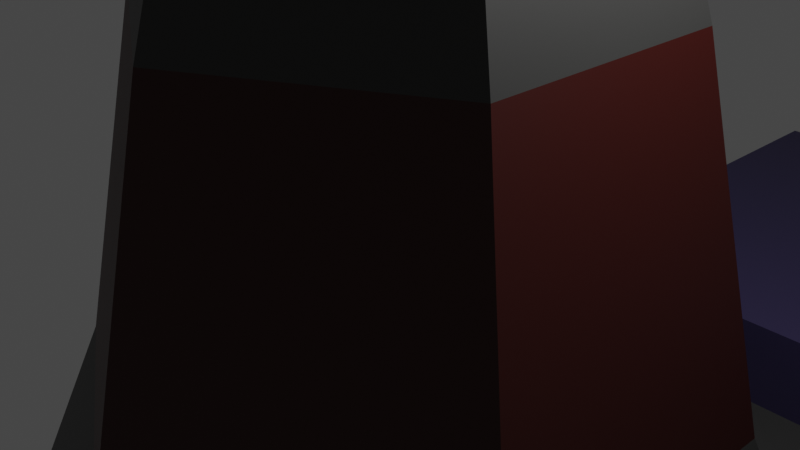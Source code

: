 # Source: factory3.blend  (saved by Blender 2.81.16; exported with 4.5.12 LTS)
import bpy
from mathutils import Matrix  # noqa: F401  (used for matrix-valued properties, if any)

bpy.ops.wm.read_factory_settings(use_empty=True)
scene = bpy.context.scene
scene.name = 'Scene'

# ---- collections
col_collection = bpy.data.collections.new('Collection'); scene.collection.children.link(col_collection)

# ---- materials (node trees are filled in below, after node groups)
mat_material_001 = bpy.data.materials.new('Material.001')
mat_material_001.use_transparent_shadow = False
mat_material_003 = bpy.data.materials.new('Material.003')
mat_material_003.use_transparent_shadow = False
mat_material_002 = bpy.data.materials.new('Material.002')
mat_material_002.use_transparent_shadow = False

# ---- material node trees
mat_material_001.use_nodes = True; mat_material_001.node_tree.nodes.clear()
_N = mat_material_001.node_tree.nodes; _L = mat_material_001.node_tree.links
n0 = _N.new('ShaderNodeOutputMaterial'); n0.name = 'Material Output'; n0.location = (300, 300)
n1 = _N.new('ShaderNodeBsdfPrincipled'); n1.name = 'Principled BSDF'; n1.location = (10, 300)
n1.distribution = 'GGX'
n1.subsurface_method = 'BURLEY'
n1.inputs[0].default_value = (0.03522, 0.0349, 0.03397, 1.0)
n1.inputs[3].default_value = 1.45
n1.inputs[27].default_value = (0.0, 0.0, 0.0, 1.0)
n1.inputs[28].default_value = 1.0
_L.new(n1.outputs[0], n0.inputs[0])
n0.is_active_output = True
mat_material_003.use_nodes = True; mat_material_003.node_tree.nodes.clear()
_N = mat_material_003.node_tree.nodes; _L = mat_material_003.node_tree.links
n0 = _N.new('ShaderNodeOutputMaterial'); n0.name = 'Material Output'; n0.location = (300, 300)
n1 = _N.new('ShaderNodeBsdfPrincipled'); n1.name = 'Principled BSDF'; n1.location = (10, 300)
n1.distribution = 'GGX'
n1.subsurface_method = 'BURLEY'
n1.inputs[0].default_value = (0.03522, 0.001995, 0.0005674, 1.0)
n1.inputs[3].default_value = 1.45
n1.inputs[27].default_value = (0.0, 0.0, 0.0, 1.0)
n1.inputs[28].default_value = 1.0
_L.new(n1.outputs[0], n0.inputs[0])
n0.is_active_output = True
mat_material_002.use_nodes = True; mat_material_002.node_tree.nodes.clear()
_N = mat_material_002.node_tree.nodes; _L = mat_material_002.node_tree.links
n0 = _N.new('ShaderNodeOutputMaterial'); n0.name = 'Material Output'; n0.location = (300, 300)
n1 = _N.new('ShaderNodeBsdfPrincipled'); n1.name = 'Principled BSDF'; n1.location = (10, 300)
n1.distribution = 'GGX'
n1.subsurface_method = 'BURLEY'
n1.inputs[0].default_value = (0.03813, 0.02976, 0.08714, 1.0)
n1.inputs[3].default_value = 1.45
n1.inputs[27].default_value = (0.0, 0.0, 0.0, 1.0)
n1.inputs[28].default_value = 1.0
_L.new(n1.outputs[0], n0.inputs[0])
n0.is_active_output = True

# ---- world
world_world = bpy.data.worlds.new('World'); scene.world = world_world
world_world.use_nodes = True; world_world.node_tree.nodes.clear()
_N = world_world.node_tree.nodes; _L = world_world.node_tree.links
n0 = _N.new('ShaderNodeOutputWorld'); n0.name = 'World Output'; n0.location = (300, 300)
n1 = _N.new('ShaderNodeBackground'); n1.name = 'Background'; n1.location = (10, 300)
n1.inputs[0].default_value = (0.05088, 0.05088, 0.05088, 1.0)
_L.new(n1.outputs[0], n0.inputs[0])
n0.is_active_output = True
world_world.color = (0.05088, 0.05088, 0.05088)
world_world.use_sun_shadow = False
world_world.sun_shadow_jitter_overblur = 0.0

# ---- cameras
cam_camera = bpy.data.cameras.new('Camera')
cam_camera.clip_end = 100.0
cam_camera.ortho_scale = 7.314

# ---- lights
light_light = bpy.data.lights.new('Light', 'POINT')
light_light.transmission_factor = 0.0
light_light.energy = 1000.0
light_light.shadow_soft_size = 0.1
light_light.shadow_maximum_resolution = 0.006
light_light.use_absolute_resolution = True

# ---- meshes
me_cylinder = bpy.data.meshes.new('Cylinder')
me_cylinder.from_pydata([(0.0, 0.7128, 0.3692), (0.0, 1.0, 1.0), (0.6173, 0.3564, 0.3692), (0.866, 0.5, 1.0), (0.6173, -0.3564, 0.3692), (0.866, -0.5, 1.0), (-6.232e-08, -0.7128, 0.3692), (-8.742e-08, -1.0, 1.0), (-0.6173, -0.3564, 0.3692), (-0.866, -0.5, 1.0), (-0.6173, 0.3564, 0.3692), (-0.866, 0.5, 1.0), (-7.508e-09, 0.5367, -0.4285), (0.4648, 0.2684, -0.4285), (0.4648, -0.2684, -0.4285), (-5.443e-08, -0.5367, -0.4285), (-0.4648, -0.2684, -0.4285), (-0.4648, 0.2684, -0.4285), (-5.208e-10, 0.3089, -0.8535), (0.2675, 0.1545, -0.8535), (0.2675, -0.1545, -0.8535), (-2.767e-08, -0.3089, -0.8535), (-0.2675, -0.1545, -0.8535), (-0.2675, 0.1545, -0.8535), (-5.734e-09, 0.4099, -0.8535), (0.355, 0.205, -0.8535), (0.355, -0.205, -0.8535), (-4.157e-08, -0.4099, -0.8535), (-0.355, -0.205, -0.8535), (-0.355, 0.205, -0.8535), (-5.208e-10, 0.3089, 0.2307), (0.2675, 0.1545, 0.2307), (0.2675, -0.1545, 0.2307), (-2.767e-08, -0.3089, 0.2307), (-0.2675, -0.1545, 0.2307), (-0.2675, 0.1545, 0.2307), (-0.7037, -0.4063, 0.5883), (-0.866, 0.1249, 1.0), (-0.7053, 0.1057, 0.5924), (-1.331, 0.1249, 1.0), (-1.331, -0.5, 1.0), (-1.168, -0.4063, 0.5883), (-1.17, 0.1057, 0.5924), (-0.866, -1.198, 1.0), (-0.7037, -1.105, 0.5883), (-1.331, -1.198, 1.0), (-1.168, -1.105, 0.5883), (-1.484, -0.5, 1.0), (-1.322, -0.4063, 0.5883), (-1.484, -1.198, 1.0), (-1.322, -1.105, 0.5883), (-0.008245, -0.5, 1.0), (0.1541, -0.4063, 0.5883), (-0.008245, -1.198, 1.0), (0.1541, -1.105, 0.5883), (-0.008245, -0.5, 1.0), (0.1541, -0.4063, 0.5883), (-0.008245, -1.198, 1.0), (0.1541, -1.105, 0.5883), (-0.008245, -0.5, 1.0), (0.1541, -0.4063, 0.5883), (-0.008245, -1.198, 1.0), (0.1541, -1.105, 0.5883)], [], [(0, 1, 3, 2), (2, 3, 5, 4), (4, 5, 7, 6), (6, 7, 9, 36, 8), (3, 1, 11, 37, 9, 7, 5), (8, 36, 38, 37, 11, 10), (10, 11, 1, 0), (6, 8, 16, 15), (17, 12, 24, 29), (2, 4, 14, 13), (8, 10, 17, 16), (0, 2, 13, 12), (4, 6, 15, 14), (10, 0, 12, 17), (23, 18, 30, 35), (15, 16, 28, 27), (13, 14, 26, 25), (16, 17, 29, 28), (14, 15, 27, 26), (12, 13, 25, 24), (19, 18, 24, 25), (20, 19, 25, 26), (21, 20, 26, 27), (22, 21, 27, 28), (23, 22, 28, 29), (18, 23, 29, 24), (30, 31, 32, 33, 34, 35), (21, 22, 34, 33), (19, 20, 32, 31), (22, 23, 35, 34), (20, 21, 33, 32), (18, 19, 31, 30), (37, 38, 42, 39), (39, 42, 41, 40), (9, 40, 45, 43), (9, 37, 39, 40), (38, 36, 41, 42), (44, 43, 45, 46), (43, 44, 58, 57), (41, 36, 44, 46), (41, 46, 50, 48), (47, 48, 50, 49), (46, 45, 49, 50), (40, 41, 48, 47), (45, 40, 47, 49), (52, 51, 53, 54), (9, 43, 57, 55), (36, 9, 55, 56), (44, 36, 56, 58), (59, 60, 56, 55), (62, 61, 57, 58), (61, 59, 55, 57), (60, 62, 58, 56), (51, 52, 60, 59), (54, 53, 61, 62), (53, 51, 59, 61), (52, 54, 62, 60)])
me_cylinder.polygons.foreach_set('material_index', [0, 0, 0, 0, 0, 0, 0, 1, 0, 1, 1, 1, 1, 1, 0, 0, 0, 0, 0, 0, 0, 0, 0, 0, 0, 0, 0, 0, 0, 0, 0, 0, 0, 0, 0, 0, 0, 0, 0, 0, 0, 0, 0, 0, 0, 0, 0, 0, 0, 0, 0, 0, 0, 0, 0, 0, 0])
_uv = me_cylinder.uv_layers.new(name='UVMap')
_uv.uv.foreach_set('vector', [1.0, 0.5, 1.0, 1.0, 0.8333, 1.0, 0.8333, 0.5, 0.8333, 0.5, 0.8333, 1.0, 0.6667, 1.0, 0.6667, 0.5, 0.6667, 0.5, 0.6667, 1.0, 0.5, 1.0, 0.5, 0.5, 0.5, 0.5, 0.5, 1.0, 0.3333, 1.0, 0.3333, 0.6736, 0.3333, 0.5, 0.4578, 0.37, 0.25, 0.49, 0.04215, 0.37, 0.04215, 0.28, 0.04215, 0.13, 0.25, 0.01, 0.4578, 0.13, 0.3333, 0.5, 0.3333, 0.6736, 0.2279, 0.6769, 0.2292, 1.0, 0.1667, 1.0, 0.1667, 0.5, 0.1667, 0.5, 0.1667, 1.0, -8.941e-08, 1.0, -8.941e-08, 0.5, 0.5, 0.5, 0.3333, 0.5, 0.3333, 0.5, 0.5, 0.5, 0.1667, 0.5, -8.941e-08, 0.5, -8.941e-08, 0.5, 0.1667, 0.5, 0.8333, 0.5, 0.6667, 0.5, 0.6667, 0.5, 0.8333, 0.5, 0.3333, 0.5, 0.1667, 0.5, 0.1667, 0.5, 0.3333, 0.5, 1.0, 0.5, 0.8333, 0.5, 0.8333, 0.5, 1.0, 0.5, 0.6667, 0.5, 0.5, 0.5, 0.5, 0.5, 0.6667, 0.5, 0.1667, 0.5, -8.941e-08, 0.5, -8.941e-08, 0.5, 0.1667, 0.5, 0.5934, 0.3404, 0.75, 0.4309, 0.75, 0.4309, 0.5934, 0.3404, 0.5, 0.5, 0.3333, 0.5, 0.3333, 0.5, 0.5, 0.5, 0.8333, 0.5, 0.6667, 0.5, 0.6667, 0.5, 0.8333, 0.5, 0.3333, 0.5, 0.1667, 0.5, 0.1667, 0.5, 0.3333, 0.5, 0.6667, 0.5, 0.5, 0.5, 0.5, 0.5, 0.6667, 0.5, 1.0, 0.5, 0.8333, 0.5, 0.8333, 0.5, 1.0, 0.5, 0.9066, 0.3404, 0.75, 0.4309, 0.75, 0.49, 0.9578, 0.37, 0.9066, 0.1596, 0.9066, 0.3404, 0.9578, 0.37, 0.9578, 0.13, 0.75, 0.06913, 0.9066, 0.1596, 0.9578, 0.13, 0.75, 0.01, 0.5934, 0.1596, 0.75, 0.06913, 0.75, 0.01, 0.5422, 0.13, 0.5934, 0.3404, 0.5934, 0.1596, 0.5422, 0.13, 0.5422, 0.37, 0.75, 0.4309, 0.5934, 0.3404, 0.5422, 0.37, 0.75, 0.49, 0.75, 0.4309, 0.9066, 0.3404, 0.9066, 0.1596, 0.75, 0.06913, 0.5934, 0.1596, 0.5934, 0.3404, 0.75, 0.06913, 0.5934, 0.1596, 0.5934, 0.1596, 0.75, 0.06913, 0.9066, 0.3404, 0.9066, 0.1596, 0.9066, 0.1596, 0.9066, 0.3404, 0.5934, 0.1596, 0.5934, 0.3404, 0.5934, 0.3404, 0.5934, 0.1596, 0.9066, 0.1596, 0.75, 0.06913, 0.75, 0.06913, 0.9066, 0.1596, 0.75, 0.4309, 0.9066, 0.3404, 0.9066, 0.3404, 0.75, 0.4309, 0.2292, 1.0, 0.2279, 0.6769, 0.2279, 0.6769, 0.2292, 1.0, 0.2292, 1.0, 0.2279, 0.6769, 0.3333, 0.6736, 0.3333, 1.0, 0.04215, 0.13, 0.04215, 0.13, 0.04215, 0.13, 0.04215, 0.13, 0.04215, 0.13, 0.04215, 0.28, 0.04215, 0.28, 0.04215, 0.13, 0.2279, 0.6769, 0.3333, 0.6736, 0.3333, 0.6736, 0.2279, 0.6769, 0.3333, 0.6736, 0.3333, 1.0, 0.3333, 1.0, 0.3333, 0.6736, 0.3333, 1.0, 0.3333, 0.6736, 0.3333, 0.6736, 0.3333, 1.0, 0.3333, 0.6736, 0.3333, 0.6736, 0.3333, 0.6736, 0.3333, 0.6736, 0.3333, 0.6736, 0.3333, 0.6736, 0.3333, 0.6736, 0.3333, 0.6736, 0.3333, 1.0, 0.3333, 0.6736, 0.3333, 0.6736, 0.3333, 1.0, 0.3333, 0.6736, 0.3333, 1.0, 0.3333, 1.0, 0.3333, 0.6736, 0.3333, 1.0, 0.3333, 0.6736, 0.3333, 0.6736, 0.3333, 1.0, 0.04215, 0.13, 0.04215, 0.13, 0.04215, 0.13, 0.04215, 0.13, 0.3333, 0.6736, 0.3333, 1.0, 0.3333, 1.0, 0.3333, 0.6736, 0.04215, 0.13, 0.04215, 0.13, 0.04215, 0.13, 0.04215, 0.13, 0.3333, 0.6736, 0.3333, 1.0, 0.3333, 1.0, 0.3333, 0.6736, 0.3333, 0.6736, 0.3333, 0.6736, 0.3333, 0.6736, 0.3333, 0.6736, 0.3333, 1.0, 0.3333, 0.6736, 0.3333, 0.6736, 0.3333, 1.0, 0.3333, 0.6736, 0.3333, 1.0, 0.3333, 1.0, 0.3333, 0.6736, 0.3333, 1.0, 0.3333, 1.0, 0.3333, 1.0, 0.3333, 1.0, 0.3333, 0.6736, 0.3333, 0.6736, 0.3333, 0.6736, 0.3333, 0.6736, 0.3333, 1.0, 0.3333, 0.6736, 0.3333, 0.6736, 0.3333, 1.0, 0.3333, 0.6736, 0.3333, 1.0, 0.3333, 1.0, 0.3333, 0.6736, 0.3333, 1.0, 0.3333, 1.0, 0.3333, 1.0, 0.3333, 1.0, 0.3333, 0.6736, 0.3333, 0.6736, 0.3333, 0.6736, 0.3333, 0.6736])
me_cylinder.materials.append(mat_material_001)
me_cylinder.materials.append(mat_material_003)
me_cylinder.use_remesh_fix_poles = True
me_cylinder.use_remesh_preserve_attributes = False
me_cylinder.use_mirror_vertex_groups = False
me_cylinder.update()
me_cube_001 = bpy.data.meshes.new('Cube.001')
me_cube_001.from_pydata([(-0.902, -0.8075, -0.1199), (-1.064, -0.9692, 0.1199), (-0.902, 0.2859, -0.1199), (-1.064, 0.4476, 0.1199), (0.2859, -0.8075, -0.1199), (0.4476, -0.9692, 0.1199), (0.2859, 0.2859, -0.1199), (0.4476, 0.4476, 0.1199), (-1.064, 0.4476, -0.1199), (-1.064, -0.9692, -0.1199), (0.4476, 0.4476, -0.1199), (0.4476, -0.9692, -0.1199), (-1.064, -0.9692, -0.1199), (-1.064, -0.9692, 0.1199), (0.4476, -0.9692, 0.1199), (0.4476, -0.9692, -0.1199), (-1.064, 0.4476, -0.1199), (-1.064, -0.9692, -0.1199), (0.4476, 0.4476, -0.1199), (0.4476, -0.9692, -0.1199), (-0.902, 0.2859, -0.4628), (-0.902, -0.8075, -0.4628), (0.2859, 0.2859, -0.4628), (0.2859, -0.8075, -0.4628)], [], [(12, 13, 3, 8), (8, 3, 7, 10), (10, 7, 14, 15), (11, 5, 1, 9), (2, 6, 22, 20), (7, 3, 13, 14), (16, 17, 12, 8), (18, 16, 8, 10), (19, 18, 10, 15), (17, 19, 15, 12), (9, 1, 13, 12), (5, 11, 15, 14), (11, 9, 12, 15), (1, 5, 14, 13), (2, 0, 17, 16), (6, 2, 16, 18), (4, 6, 18, 19), (0, 4, 19, 17), (20, 22, 23, 21), (6, 4, 23, 22), (0, 2, 20, 21), (4, 0, 21, 23)])
_uv = me_cube_001.uv_layers.new(name='UVMap')
_uv.uv.foreach_set('vector', [0.375, 0.0, 0.625, 0.0, 0.625, 0.25, 0.375, 0.25, 0.375, 0.25, 0.625, 0.25, 0.625, 0.5, 0.375, 0.5, 0.375, 0.5, 0.625, 0.5, 0.625, 0.75, 0.375, 0.75, 0.375, 0.75, 0.625, 0.75, 0.625, 1.0, 0.375, 1.0, 0.1518, 0.5285, 0.3482, 0.5285, 0.3482, 0.5285, 0.1518, 0.5285, 0.625, 0.5, 0.875, 0.5, 0.875, 0.75, 0.625, 0.75, 0.125, 0.5, 0.125, 0.75, 0.125, 0.75, 0.125, 0.5, 0.375, 0.5, 0.125, 0.5, 0.125, 0.5, 0.375, 0.5, 0.375, 0.75, 0.375, 0.5, 0.375, 0.5, 0.375, 0.75, 0.125, 0.75, 0.375, 0.75, 0.375, 0.75, 0.125, 0.75, 0.375, 1.0, 0.625, 1.0, 0.625, 1.0, 0.375, 1.0, 0.625, 0.75, 0.375, 0.75, 0.375, 0.75, 0.625, 0.75, 0.375, 0.75, 0.375, 1.0, 0.375, 1.0, 0.375, 0.75, 0.625, 1.0, 0.625, 0.75, 0.625, 0.75, 0.625, 1.0, 0.1518, 0.5285, 0.1518, 0.7215, 0.125, 0.75, 0.125, 0.5, 0.3482, 0.5285, 0.1518, 0.5285, 0.125, 0.5, 0.375, 0.5, 0.3482, 0.7215, 0.3482, 0.5285, 0.375, 0.5, 0.375, 0.75, 0.1518, 0.7215, 0.3482, 0.7215, 0.375, 0.75, 0.125, 0.75, 0.1518, 0.5285, 0.3482, 0.5285, 0.3482, 0.7215, 0.1518, 0.7215, 0.3482, 0.5285, 0.3482, 0.7215, 0.3482, 0.7215, 0.3482, 0.5285, 0.1518, 0.7215, 0.1518, 0.5285, 0.1518, 0.5285, 0.1518, 0.7215, 0.3482, 0.7215, 0.1518, 0.7215, 0.1518, 0.7215, 0.3482, 0.7215])
me_cube_001.materials.append(mat_material_002)
me_cube_001.use_remesh_fix_poles = True
me_cube_001.use_remesh_preserve_attributes = False
me_cube_001.use_mirror_vertex_groups = False
me_cube_001.update()

# ---- objects
ob_light = bpy.data.objects.new('Light', light_light)
ob_camera = bpy.data.objects.new('Camera', cam_camera)
ob_cylinder = bpy.data.objects.new('Cylinder', me_cylinder)
ob_cube = bpy.data.objects.new('Cube', me_cube_001)

# ---- transforms, parenting, visibility, modifiers, constraints
ob_light.location = (4.076, 1.005, 5.904)
ob_light.rotation_euler = (0.6503, 0.05522, 1.866)
ob_light.lock_rotations_4d = False
ob_light.empty_display_type = 'ARROWS'
ob_light.color = (0.0, 0.0, 0.0, 0.0)
ob_light.lineart.crease_threshold = 0.0
ob_camera.location = (7.359, -6.926, 4.958)
ob_camera.rotation_euler = (1.109, 0.0, 0.8149)
ob_camera.lock_rotations_4d = False
ob_camera.empty_display_type = 'ARROWS'
ob_camera.color = (0.0, 0.0, 0.0, 0.0)
ob_camera.display_type = 'WIRE'
ob_camera.lineart.crease_threshold = 0.0
ob_cylinder.location = (0.0, 0.0, 0.0)
ob_cylinder.scale = (-5.23, -5.23, -5.23)
ob_cylinder.lineart.crease_threshold = 0.0
ob_cube.location = (0.7445, 5.528, -4.578)
ob_cube.scale = (-5.554, -5.554, -5.554)
ob_cube.lineart.crease_threshold = 0.0

# ---- collection membership
col_collection.objects.link(ob_light)
col_collection.objects.link(ob_camera)
col_collection.objects.link(ob_cylinder)
col_collection.objects.link(ob_cube)

# ---- scene / render settings (as saved in the file)
scene.camera = ob_camera
scene.frame_start = 1; scene.frame_end = 250; scene.frame_set(1)
scene.render.engine = 'BLENDER_EEVEE_NEXT'
scene.cycles.use_denoising = False
scene.cycles.samples = 128
scene.cycles.sampling_pattern = 'TABULATED_SOBOL'
scene.cycles.use_adaptive_sampling = False
scene.cycles.use_light_tree = False
scene.view_settings.view_transform = 'Filmic'
bpy.context.view_layer.update()
